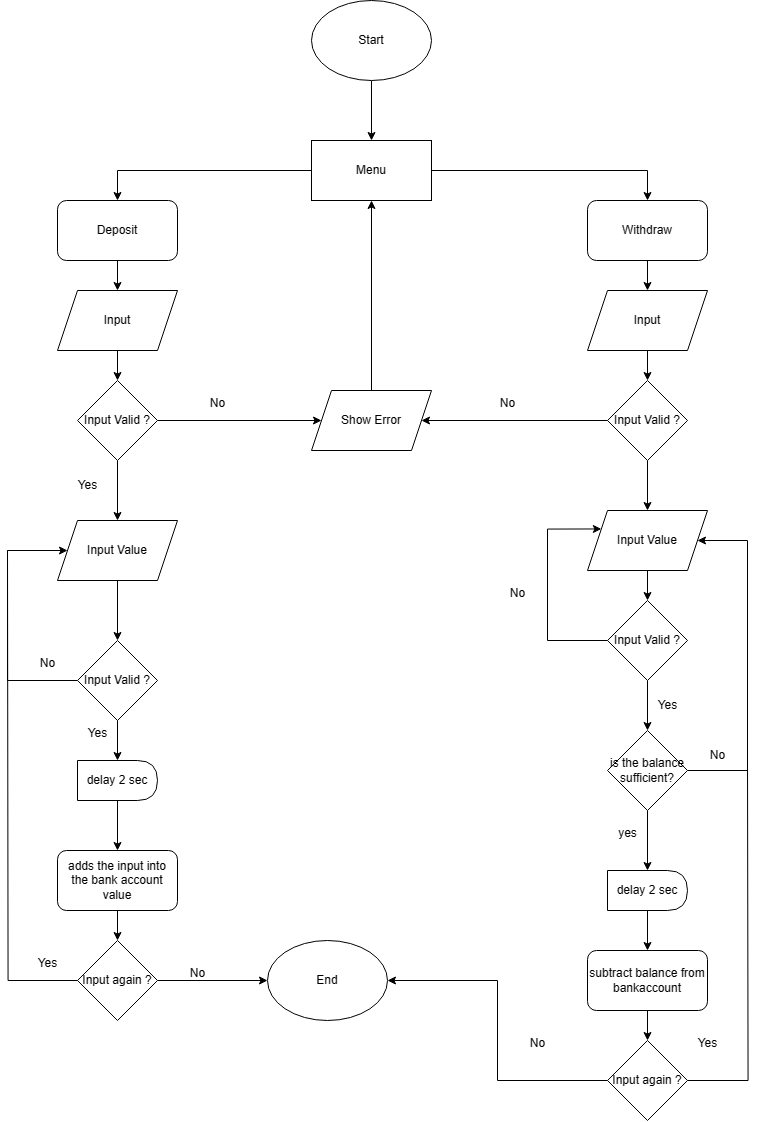

The diagram above was exported from draw.io. Its source (the exported page's mxGraphModel, read from the mxfile embedded in the PNG):
<mxGraphModel dx="1980" dy="1073" grid="1" gridSize="10" guides="1" tooltips="1" connect="1" arrows="1" fold="1" page="1" pageScale="1" pageWidth="827" pageHeight="1169" math="0" shadow="0">
  <root>
    <mxCell id="WIyWlLk6GJQsqaUBKTNV-0" />
    <mxCell id="WIyWlLk6GJQsqaUBKTNV-1" parent="WIyWlLk6GJQsqaUBKTNV-0" />
    <mxCell id="oEwn50b65NPGAOb8zJ7C-2" style="edgeStyle=orthogonalEdgeStyle;rounded=0;orthogonalLoop=1;jettySize=auto;html=1;" edge="1" parent="WIyWlLk6GJQsqaUBKTNV-1" source="oEwn50b65NPGAOb8zJ7C-0" target="oEwn50b65NPGAOb8zJ7C-1">
      <mxGeometry relative="1" as="geometry" />
    </mxCell>
    <mxCell id="oEwn50b65NPGAOb8zJ7C-0" value="Start" style="ellipse;whiteSpace=wrap;html=1;" vertex="1" parent="WIyWlLk6GJQsqaUBKTNV-1">
      <mxGeometry x="414" y="20" width="120" height="80" as="geometry" />
    </mxCell>
    <mxCell id="oEwn50b65NPGAOb8zJ7C-3" style="edgeStyle=orthogonalEdgeStyle;rounded=0;orthogonalLoop=1;jettySize=auto;html=1;entryX=0.5;entryY=0;entryDx=0;entryDy=0;" edge="1" parent="WIyWlLk6GJQsqaUBKTNV-1" source="oEwn50b65NPGAOb8zJ7C-1" target="oEwn50b65NPGAOb8zJ7C-7">
      <mxGeometry relative="1" as="geometry">
        <mxPoint x="670" y="190" as="targetPoint" />
      </mxGeometry>
    </mxCell>
    <mxCell id="oEwn50b65NPGAOb8zJ7C-9" style="edgeStyle=orthogonalEdgeStyle;rounded=0;orthogonalLoop=1;jettySize=auto;html=1;entryX=0.5;entryY=0;entryDx=0;entryDy=0;" edge="1" parent="WIyWlLk6GJQsqaUBKTNV-1" source="oEwn50b65NPGAOb8zJ7C-1" target="oEwn50b65NPGAOb8zJ7C-5">
      <mxGeometry relative="1" as="geometry" />
    </mxCell>
    <mxCell id="oEwn50b65NPGAOb8zJ7C-1" value="Menu" style="rounded=0;whiteSpace=wrap;html=1;" vertex="1" parent="WIyWlLk6GJQsqaUBKTNV-1">
      <mxGeometry x="414" y="160" width="120" height="60" as="geometry" />
    </mxCell>
    <mxCell id="oEwn50b65NPGAOb8zJ7C-11" style="edgeStyle=orthogonalEdgeStyle;rounded=0;orthogonalLoop=1;jettySize=auto;html=1;" edge="1" parent="WIyWlLk6GJQsqaUBKTNV-1" source="oEwn50b65NPGAOb8zJ7C-5" target="oEwn50b65NPGAOb8zJ7C-10">
      <mxGeometry relative="1" as="geometry" />
    </mxCell>
    <mxCell id="oEwn50b65NPGAOb8zJ7C-5" value="Deposit" style="rounded=1;whiteSpace=wrap;html=1;" vertex="1" parent="WIyWlLk6GJQsqaUBKTNV-1">
      <mxGeometry x="160" y="220" width="120" height="60" as="geometry" />
    </mxCell>
    <mxCell id="oEwn50b65NPGAOb8zJ7C-18" style="edgeStyle=orthogonalEdgeStyle;rounded=0;orthogonalLoop=1;jettySize=auto;html=1;" edge="1" parent="WIyWlLk6GJQsqaUBKTNV-1" source="oEwn50b65NPGAOb8zJ7C-7" target="oEwn50b65NPGAOb8zJ7C-16">
      <mxGeometry relative="1" as="geometry" />
    </mxCell>
    <mxCell id="oEwn50b65NPGAOb8zJ7C-7" value="Withdraw" style="rounded=1;whiteSpace=wrap;html=1;" vertex="1" parent="WIyWlLk6GJQsqaUBKTNV-1">
      <mxGeometry x="690" y="220" width="120" height="60" as="geometry" />
    </mxCell>
    <mxCell id="oEwn50b65NPGAOb8zJ7C-13" style="edgeStyle=orthogonalEdgeStyle;rounded=0;orthogonalLoop=1;jettySize=auto;html=1;" edge="1" parent="WIyWlLk6GJQsqaUBKTNV-1" source="oEwn50b65NPGAOb8zJ7C-10" target="oEwn50b65NPGAOb8zJ7C-12">
      <mxGeometry relative="1" as="geometry" />
    </mxCell>
    <mxCell id="oEwn50b65NPGAOb8zJ7C-10" value="Input" style="shape=parallelogram;perimeter=parallelogramPerimeter;whiteSpace=wrap;html=1;fixedSize=1;" vertex="1" parent="WIyWlLk6GJQsqaUBKTNV-1">
      <mxGeometry x="160" y="310" width="120" height="60" as="geometry" />
    </mxCell>
    <mxCell id="oEwn50b65NPGAOb8zJ7C-21" style="edgeStyle=orthogonalEdgeStyle;rounded=0;orthogonalLoop=1;jettySize=auto;html=1;" edge="1" parent="WIyWlLk6GJQsqaUBKTNV-1" source="oEwn50b65NPGAOb8zJ7C-12" target="oEwn50b65NPGAOb8zJ7C-20">
      <mxGeometry relative="1" as="geometry" />
    </mxCell>
    <mxCell id="oEwn50b65NPGAOb8zJ7C-34" style="edgeStyle=orthogonalEdgeStyle;rounded=0;orthogonalLoop=1;jettySize=auto;html=1;" edge="1" parent="WIyWlLk6GJQsqaUBKTNV-1" source="oEwn50b65NPGAOb8zJ7C-12" target="oEwn50b65NPGAOb8zJ7C-29">
      <mxGeometry relative="1" as="geometry" />
    </mxCell>
    <mxCell id="oEwn50b65NPGAOb8zJ7C-12" value="Input Valid ?" style="rhombus;whiteSpace=wrap;html=1;" vertex="1" parent="WIyWlLk6GJQsqaUBKTNV-1">
      <mxGeometry x="180" y="400" width="80" height="80" as="geometry" />
    </mxCell>
    <mxCell id="oEwn50b65NPGAOb8zJ7C-15" style="edgeStyle=orthogonalEdgeStyle;rounded=0;orthogonalLoop=1;jettySize=auto;html=1;" edge="1" parent="WIyWlLk6GJQsqaUBKTNV-1" source="oEwn50b65NPGAOb8zJ7C-16" target="oEwn50b65NPGAOb8zJ7C-17">
      <mxGeometry relative="1" as="geometry" />
    </mxCell>
    <mxCell id="oEwn50b65NPGAOb8zJ7C-16" value="Input" style="shape=parallelogram;perimeter=parallelogramPerimeter;whiteSpace=wrap;html=1;fixedSize=1;" vertex="1" parent="WIyWlLk6GJQsqaUBKTNV-1">
      <mxGeometry x="690" y="310" width="120" height="60" as="geometry" />
    </mxCell>
    <mxCell id="oEwn50b65NPGAOb8zJ7C-23" style="edgeStyle=orthogonalEdgeStyle;rounded=0;orthogonalLoop=1;jettySize=auto;html=1;" edge="1" parent="WIyWlLk6GJQsqaUBKTNV-1" source="oEwn50b65NPGAOb8zJ7C-17" target="oEwn50b65NPGAOb8zJ7C-20">
      <mxGeometry relative="1" as="geometry" />
    </mxCell>
    <mxCell id="oEwn50b65NPGAOb8zJ7C-32" style="edgeStyle=orthogonalEdgeStyle;rounded=0;orthogonalLoop=1;jettySize=auto;html=1;" edge="1" parent="WIyWlLk6GJQsqaUBKTNV-1" source="oEwn50b65NPGAOb8zJ7C-17" target="oEwn50b65NPGAOb8zJ7C-31">
      <mxGeometry relative="1" as="geometry" />
    </mxCell>
    <mxCell id="oEwn50b65NPGAOb8zJ7C-17" value="Input Valid ?" style="rhombus;whiteSpace=wrap;html=1;" vertex="1" parent="WIyWlLk6GJQsqaUBKTNV-1">
      <mxGeometry x="710" y="400" width="80" height="80" as="geometry" />
    </mxCell>
    <mxCell id="oEwn50b65NPGAOb8zJ7C-24" style="edgeStyle=orthogonalEdgeStyle;rounded=0;orthogonalLoop=1;jettySize=auto;html=1;entryX=0.5;entryY=1;entryDx=0;entryDy=0;" edge="1" parent="WIyWlLk6GJQsqaUBKTNV-1" source="oEwn50b65NPGAOb8zJ7C-20" target="oEwn50b65NPGAOb8zJ7C-1">
      <mxGeometry relative="1" as="geometry" />
    </mxCell>
    <mxCell id="oEwn50b65NPGAOb8zJ7C-20" value="Show Error" style="shape=parallelogram;perimeter=parallelogramPerimeter;whiteSpace=wrap;html=1;fixedSize=1;" vertex="1" parent="WIyWlLk6GJQsqaUBKTNV-1">
      <mxGeometry x="414" y="410" width="120" height="60" as="geometry" />
    </mxCell>
    <mxCell id="oEwn50b65NPGAOb8zJ7C-25" value="No" style="text;html=1;align=center;verticalAlign=middle;resizable=0;points=[];autosize=1;strokeColor=none;fillColor=none;" vertex="1" parent="WIyWlLk6GJQsqaUBKTNV-1">
      <mxGeometry x="300" y="408" width="40" height="30" as="geometry" />
    </mxCell>
    <mxCell id="oEwn50b65NPGAOb8zJ7C-26" value="No" style="text;html=1;align=center;verticalAlign=middle;resizable=0;points=[];autosize=1;strokeColor=none;fillColor=none;" vertex="1" parent="WIyWlLk6GJQsqaUBKTNV-1">
      <mxGeometry x="590" y="408" width="40" height="30" as="geometry" />
    </mxCell>
    <mxCell id="oEwn50b65NPGAOb8zJ7C-28" value="Yes" style="text;html=1;align=center;verticalAlign=middle;resizable=0;points=[];autosize=1;strokeColor=none;fillColor=none;" vertex="1" parent="WIyWlLk6GJQsqaUBKTNV-1">
      <mxGeometry x="170" y="490" width="40" height="30" as="geometry" />
    </mxCell>
    <mxCell id="oEwn50b65NPGAOb8zJ7C-36" style="edgeStyle=orthogonalEdgeStyle;rounded=0;orthogonalLoop=1;jettySize=auto;html=1;" edge="1" parent="WIyWlLk6GJQsqaUBKTNV-1" source="oEwn50b65NPGAOb8zJ7C-29" target="oEwn50b65NPGAOb8zJ7C-35">
      <mxGeometry relative="1" as="geometry" />
    </mxCell>
    <mxCell id="oEwn50b65NPGAOb8zJ7C-29" value="Input Value" style="shape=parallelogram;perimeter=parallelogramPerimeter;whiteSpace=wrap;html=1;fixedSize=1;" vertex="1" parent="WIyWlLk6GJQsqaUBKTNV-1">
      <mxGeometry x="160" y="540" width="120" height="60" as="geometry" />
    </mxCell>
    <mxCell id="oEwn50b65NPGAOb8zJ7C-63" style="edgeStyle=orthogonalEdgeStyle;rounded=0;orthogonalLoop=1;jettySize=auto;html=1;entryX=0.5;entryY=0;entryDx=0;entryDy=0;" edge="1" parent="WIyWlLk6GJQsqaUBKTNV-1" source="oEwn50b65NPGAOb8zJ7C-31" target="oEwn50b65NPGAOb8zJ7C-58">
      <mxGeometry relative="1" as="geometry" />
    </mxCell>
    <mxCell id="oEwn50b65NPGAOb8zJ7C-31" value="Input Value" style="shape=parallelogram;perimeter=parallelogramPerimeter;whiteSpace=wrap;html=1;fixedSize=1;" vertex="1" parent="WIyWlLk6GJQsqaUBKTNV-1">
      <mxGeometry x="690" y="530" width="120" height="60" as="geometry" />
    </mxCell>
    <mxCell id="oEwn50b65NPGAOb8zJ7C-38" style="edgeStyle=orthogonalEdgeStyle;rounded=0;orthogonalLoop=1;jettySize=auto;html=1;entryX=0;entryY=0.5;entryDx=0;entryDy=0;" edge="1" parent="WIyWlLk6GJQsqaUBKTNV-1" source="oEwn50b65NPGAOb8zJ7C-35" target="oEwn50b65NPGAOb8zJ7C-29">
      <mxGeometry relative="1" as="geometry">
        <Array as="points">
          <mxPoint x="110" y="700" />
          <mxPoint x="110" y="570" />
        </Array>
      </mxGeometry>
    </mxCell>
    <mxCell id="oEwn50b65NPGAOb8zJ7C-44" style="edgeStyle=orthogonalEdgeStyle;rounded=0;orthogonalLoop=1;jettySize=auto;html=1;" edge="1" parent="WIyWlLk6GJQsqaUBKTNV-1" source="oEwn50b65NPGAOb8zJ7C-35" target="oEwn50b65NPGAOb8zJ7C-43">
      <mxGeometry relative="1" as="geometry" />
    </mxCell>
    <mxCell id="oEwn50b65NPGAOb8zJ7C-35" value="Input Valid ?" style="rhombus;whiteSpace=wrap;html=1;" vertex="1" parent="WIyWlLk6GJQsqaUBKTNV-1">
      <mxGeometry x="180" y="660" width="80" height="80" as="geometry" />
    </mxCell>
    <mxCell id="oEwn50b65NPGAOb8zJ7C-47" style="edgeStyle=orthogonalEdgeStyle;rounded=0;orthogonalLoop=1;jettySize=auto;html=1;" edge="1" parent="WIyWlLk6GJQsqaUBKTNV-1" source="oEwn50b65NPGAOb8zJ7C-43" target="oEwn50b65NPGAOb8zJ7C-46">
      <mxGeometry relative="1" as="geometry" />
    </mxCell>
    <mxCell id="oEwn50b65NPGAOb8zJ7C-43" value="delay 2 sec" style="shape=delay;whiteSpace=wrap;html=1;" vertex="1" parent="WIyWlLk6GJQsqaUBKTNV-1">
      <mxGeometry x="180" y="780" width="80" height="40" as="geometry" />
    </mxCell>
    <mxCell id="oEwn50b65NPGAOb8zJ7C-57" style="edgeStyle=orthogonalEdgeStyle;rounded=0;orthogonalLoop=1;jettySize=auto;html=1;" edge="1" parent="WIyWlLk6GJQsqaUBKTNV-1" source="oEwn50b65NPGAOb8zJ7C-46" target="oEwn50b65NPGAOb8zJ7C-50">
      <mxGeometry relative="1" as="geometry" />
    </mxCell>
    <mxCell id="oEwn50b65NPGAOb8zJ7C-46" value="adds the input into the bank account value" style="rounded=1;whiteSpace=wrap;html=1;" vertex="1" parent="WIyWlLk6GJQsqaUBKTNV-1">
      <mxGeometry x="160" y="870" width="120" height="60" as="geometry" />
    </mxCell>
    <mxCell id="oEwn50b65NPGAOb8zJ7C-48" value="No" style="text;html=1;align=center;verticalAlign=middle;resizable=0;points=[];autosize=1;strokeColor=none;fillColor=none;" vertex="1" parent="WIyWlLk6GJQsqaUBKTNV-1">
      <mxGeometry x="130" y="668" width="40" height="30" as="geometry" />
    </mxCell>
    <mxCell id="oEwn50b65NPGAOb8zJ7C-49" value="Yes" style="text;html=1;align=center;verticalAlign=middle;resizable=0;points=[];autosize=1;strokeColor=none;fillColor=none;" vertex="1" parent="WIyWlLk6GJQsqaUBKTNV-1">
      <mxGeometry x="180" y="738" width="40" height="30" as="geometry" />
    </mxCell>
    <mxCell id="oEwn50b65NPGAOb8zJ7C-51" style="edgeStyle=orthogonalEdgeStyle;rounded=0;orthogonalLoop=1;jettySize=auto;html=1;endArrow=none;endFill=0;" edge="1" parent="WIyWlLk6GJQsqaUBKTNV-1" source="oEwn50b65NPGAOb8zJ7C-50">
      <mxGeometry relative="1" as="geometry">
        <mxPoint x="110" y="570" as="targetPoint" />
      </mxGeometry>
    </mxCell>
    <mxCell id="oEwn50b65NPGAOb8zJ7C-54" style="edgeStyle=orthogonalEdgeStyle;rounded=0;orthogonalLoop=1;jettySize=auto;html=1;entryX=0;entryY=0.5;entryDx=0;entryDy=0;" edge="1" parent="WIyWlLk6GJQsqaUBKTNV-1" source="oEwn50b65NPGAOb8zJ7C-50" target="oEwn50b65NPGAOb8zJ7C-56">
      <mxGeometry relative="1" as="geometry">
        <mxPoint x="350" y="1000" as="targetPoint" />
      </mxGeometry>
    </mxCell>
    <mxCell id="oEwn50b65NPGAOb8zJ7C-50" value="Input again ?" style="rhombus;whiteSpace=wrap;html=1;" vertex="1" parent="WIyWlLk6GJQsqaUBKTNV-1">
      <mxGeometry x="180" y="960" width="80" height="80" as="geometry" />
    </mxCell>
    <mxCell id="oEwn50b65NPGAOb8zJ7C-53" value="Yes" style="text;html=1;align=center;verticalAlign=middle;resizable=0;points=[];autosize=1;strokeColor=none;fillColor=none;" vertex="1" parent="WIyWlLk6GJQsqaUBKTNV-1">
      <mxGeometry x="130" y="968" width="40" height="30" as="geometry" />
    </mxCell>
    <mxCell id="oEwn50b65NPGAOb8zJ7C-55" value="No" style="text;html=1;align=center;verticalAlign=middle;resizable=0;points=[];autosize=1;strokeColor=none;fillColor=none;" vertex="1" parent="WIyWlLk6GJQsqaUBKTNV-1">
      <mxGeometry x="280" y="978" width="40" height="30" as="geometry" />
    </mxCell>
    <mxCell id="oEwn50b65NPGAOb8zJ7C-56" value="End" style="ellipse;whiteSpace=wrap;html=1;" vertex="1" parent="WIyWlLk6GJQsqaUBKTNV-1">
      <mxGeometry x="370" y="960" width="120" height="80" as="geometry" />
    </mxCell>
    <mxCell id="oEwn50b65NPGAOb8zJ7C-62" style="edgeStyle=orthogonalEdgeStyle;rounded=0;orthogonalLoop=1;jettySize=auto;html=1;entryX=0;entryY=0.25;entryDx=0;entryDy=0;" edge="1" parent="WIyWlLk6GJQsqaUBKTNV-1" source="oEwn50b65NPGAOb8zJ7C-58" target="oEwn50b65NPGAOb8zJ7C-31">
      <mxGeometry relative="1" as="geometry">
        <mxPoint x="630" y="520" as="targetPoint" />
        <Array as="points">
          <mxPoint x="650" y="660" />
          <mxPoint x="650" y="549" />
        </Array>
      </mxGeometry>
    </mxCell>
    <mxCell id="oEwn50b65NPGAOb8zJ7C-66" style="edgeStyle=orthogonalEdgeStyle;rounded=0;orthogonalLoop=1;jettySize=auto;html=1;entryX=0.5;entryY=0;entryDx=0;entryDy=0;" edge="1" parent="WIyWlLk6GJQsqaUBKTNV-1" source="oEwn50b65NPGAOb8zJ7C-58" target="oEwn50b65NPGAOb8zJ7C-68">
      <mxGeometry relative="1" as="geometry">
        <mxPoint x="750" y="730" as="targetPoint" />
      </mxGeometry>
    </mxCell>
    <mxCell id="oEwn50b65NPGAOb8zJ7C-58" value="Input Valid ?" style="rhombus;whiteSpace=wrap;html=1;" vertex="1" parent="WIyWlLk6GJQsqaUBKTNV-1">
      <mxGeometry x="710" y="620" width="80" height="80" as="geometry" />
    </mxCell>
    <mxCell id="oEwn50b65NPGAOb8zJ7C-64" value="No" style="text;html=1;align=center;verticalAlign=middle;resizable=0;points=[];autosize=1;strokeColor=none;fillColor=none;" vertex="1" parent="WIyWlLk6GJQsqaUBKTNV-1">
      <mxGeometry x="600" y="598" width="40" height="30" as="geometry" />
    </mxCell>
    <mxCell id="oEwn50b65NPGAOb8zJ7C-69" style="edgeStyle=orthogonalEdgeStyle;rounded=0;orthogonalLoop=1;jettySize=auto;html=1;" edge="1" parent="WIyWlLk6GJQsqaUBKTNV-1" source="oEwn50b65NPGAOb8zJ7C-68" target="oEwn50b65NPGAOb8zJ7C-74">
      <mxGeometry relative="1" as="geometry">
        <mxPoint x="750" y="880" as="targetPoint" />
      </mxGeometry>
    </mxCell>
    <mxCell id="oEwn50b65NPGAOb8zJ7C-70" style="edgeStyle=orthogonalEdgeStyle;rounded=0;orthogonalLoop=1;jettySize=auto;html=1;entryX=1;entryY=0.5;entryDx=0;entryDy=0;" edge="1" parent="WIyWlLk6GJQsqaUBKTNV-1" source="oEwn50b65NPGAOb8zJ7C-68" target="oEwn50b65NPGAOb8zJ7C-31">
      <mxGeometry relative="1" as="geometry">
        <mxPoint x="880" y="540" as="targetPoint" />
        <Array as="points">
          <mxPoint x="850" y="790" />
          <mxPoint x="850" y="560" />
        </Array>
      </mxGeometry>
    </mxCell>
    <mxCell id="oEwn50b65NPGAOb8zJ7C-68" value="is the balance sufficient?" style="rhombus;whiteSpace=wrap;html=1;" vertex="1" parent="WIyWlLk6GJQsqaUBKTNV-1">
      <mxGeometry x="710" y="750" width="80" height="80" as="geometry" />
    </mxCell>
    <mxCell id="oEwn50b65NPGAOb8zJ7C-71" value="No" style="text;html=1;align=center;verticalAlign=middle;resizable=0;points=[];autosize=1;strokeColor=none;fillColor=none;" vertex="1" parent="WIyWlLk6GJQsqaUBKTNV-1">
      <mxGeometry x="800" y="760" width="40" height="30" as="geometry" />
    </mxCell>
    <mxCell id="oEwn50b65NPGAOb8zJ7C-72" value="Yes" style="text;html=1;align=center;verticalAlign=middle;resizable=0;points=[];autosize=1;strokeColor=none;fillColor=none;" vertex="1" parent="WIyWlLk6GJQsqaUBKTNV-1">
      <mxGeometry x="750" y="710" width="40" height="30" as="geometry" />
    </mxCell>
    <mxCell id="oEwn50b65NPGAOb8zJ7C-78" style="edgeStyle=orthogonalEdgeStyle;rounded=0;orthogonalLoop=1;jettySize=auto;html=1;" edge="1" parent="WIyWlLk6GJQsqaUBKTNV-1" source="oEwn50b65NPGAOb8zJ7C-74" target="oEwn50b65NPGAOb8zJ7C-76">
      <mxGeometry relative="1" as="geometry" />
    </mxCell>
    <mxCell id="oEwn50b65NPGAOb8zJ7C-74" value="delay 2 sec" style="shape=delay;whiteSpace=wrap;html=1;" vertex="1" parent="WIyWlLk6GJQsqaUBKTNV-1">
      <mxGeometry x="710" y="890" width="80" height="40" as="geometry" />
    </mxCell>
    <mxCell id="oEwn50b65NPGAOb8zJ7C-87" style="edgeStyle=orthogonalEdgeStyle;rounded=0;orthogonalLoop=1;jettySize=auto;html=1;entryX=0.5;entryY=0;entryDx=0;entryDy=0;" edge="1" parent="WIyWlLk6GJQsqaUBKTNV-1" source="oEwn50b65NPGAOb8zJ7C-76" target="oEwn50b65NPGAOb8zJ7C-79">
      <mxGeometry relative="1" as="geometry" />
    </mxCell>
    <mxCell id="oEwn50b65NPGAOb8zJ7C-76" value="subtract balance from bankaccount" style="rounded=1;whiteSpace=wrap;html=1;" vertex="1" parent="WIyWlLk6GJQsqaUBKTNV-1">
      <mxGeometry x="690" y="970" width="120" height="60" as="geometry" />
    </mxCell>
    <mxCell id="oEwn50b65NPGAOb8zJ7C-80" style="edgeStyle=orthogonalEdgeStyle;rounded=0;orthogonalLoop=1;jettySize=auto;html=1;entryX=1;entryY=0.5;entryDx=0;entryDy=0;" edge="1" parent="WIyWlLk6GJQsqaUBKTNV-1" source="oEwn50b65NPGAOb8zJ7C-79" target="oEwn50b65NPGAOb8zJ7C-56">
      <mxGeometry relative="1" as="geometry" />
    </mxCell>
    <mxCell id="oEwn50b65NPGAOb8zJ7C-82" style="edgeStyle=orthogonalEdgeStyle;rounded=0;orthogonalLoop=1;jettySize=auto;html=1;endArrow=none;endFill=0;" edge="1" parent="WIyWlLk6GJQsqaUBKTNV-1" source="oEwn50b65NPGAOb8zJ7C-79">
      <mxGeometry relative="1" as="geometry">
        <mxPoint x="850" y="780" as="targetPoint" />
      </mxGeometry>
    </mxCell>
    <mxCell id="oEwn50b65NPGAOb8zJ7C-79" value="Input again ?" style="rhombus;whiteSpace=wrap;html=1;" vertex="1" parent="WIyWlLk6GJQsqaUBKTNV-1">
      <mxGeometry x="710" y="1060" width="80" height="80" as="geometry" />
    </mxCell>
    <mxCell id="oEwn50b65NPGAOb8zJ7C-81" value="No" style="text;html=1;align=center;verticalAlign=middle;resizable=0;points=[];autosize=1;strokeColor=none;fillColor=none;" vertex="1" parent="WIyWlLk6GJQsqaUBKTNV-1">
      <mxGeometry x="620" y="1048" width="40" height="30" as="geometry" />
    </mxCell>
    <mxCell id="oEwn50b65NPGAOb8zJ7C-83" value="Yes" style="text;html=1;align=center;verticalAlign=middle;resizable=0;points=[];autosize=1;strokeColor=none;fillColor=none;" vertex="1" parent="WIyWlLk6GJQsqaUBKTNV-1">
      <mxGeometry x="790" y="1048" width="40" height="30" as="geometry" />
    </mxCell>
    <mxCell id="oEwn50b65NPGAOb8zJ7C-84" value="yes" style="text;html=1;align=center;verticalAlign=middle;resizable=0;points=[];autosize=1;strokeColor=none;fillColor=none;" vertex="1" parent="WIyWlLk6GJQsqaUBKTNV-1">
      <mxGeometry x="710" y="838" width="40" height="30" as="geometry" />
    </mxCell>
  </root>
</mxGraphModel>